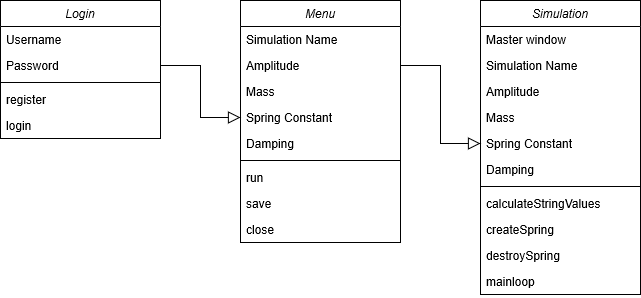

The diagram above was exported from draw.io. Its source (the exported page's mxGraphModel, read from the mxfile embedded in the PNG):
<mxGraphModel grid="1" shadow="0" math="0" pageHeight="1169" pageWidth="827" pageScale="1" page="1" fold="1" arrows="1" connect="1" tooltips="1" guides="1" gridSize="10" dy="792" dx="1422">
  <root>
    <mxCell id="WIyWlLk6GJQsqaUBKTNV-0" />
    <mxCell id="WIyWlLk6GJQsqaUBKTNV-1" parent="WIyWlLk6GJQsqaUBKTNV-0" />
    <mxCell id="zkfFHV4jXpPFQw0GAbJ--12" value="" parent="WIyWlLk6GJQsqaUBKTNV-1" style="endArrow=block;endSize=10;endFill=0;shadow=0;strokeWidth=1;rounded=0;edgeStyle=elbowEdgeStyle;elbow=horizontal;exitX=1;exitY=0.5;exitDx=0;exitDy=0;entryX=0;entryY=0.5;entryDx=0;entryDy=0;" edge="1" target="cS9pUDLsKgrlosjLqBfs-15" source="cS9pUDLsKgrlosjLqBfs-28">
      <mxGeometry as="geometry" width="160" relative="1">
        <mxPoint as="sourcePoint" y="290" x="320" />
        <mxPoint as="targetPoint" y="290" x="320" />
      </mxGeometry>
    </mxCell>
    <mxCell id="zkfFHV4jXpPFQw0GAbJ--6" value="Login" parent="WIyWlLk6GJQsqaUBKTNV-1" vertex="1" style="swimlane;fontStyle=2;align=center;verticalAlign=top;childLayout=stackLayout;horizontal=1;startSize=26;horizontalStack=0;resizeParent=1;resizeLast=0;collapsible=1;marginBottom=0;rounded=0;shadow=0;strokeWidth=1;">
      <mxGeometry as="geometry" height="138" width="160" y="200" x="80">
        <mxRectangle as="alternateBounds" height="26" width="160" y="200" x="80" />
      </mxGeometry>
    </mxCell>
    <mxCell id="zkfFHV4jXpPFQw0GAbJ--7" value="Username" parent="zkfFHV4jXpPFQw0GAbJ--6" vertex="1" style="text;align=left;verticalAlign=top;spacingLeft=4;spacingRight=4;overflow=hidden;rotatable=0;points=[[0,0.5],[1,0.5]];portConstraint=eastwest;">
      <mxGeometry as="geometry" height="26" width="160" y="26" />
    </mxCell>
    <mxCell id="zkfFHV4jXpPFQw0GAbJ--8" value="Password" parent="zkfFHV4jXpPFQw0GAbJ--6" vertex="1" style="text;align=left;verticalAlign=top;spacingLeft=4;spacingRight=4;overflow=hidden;rotatable=0;points=[[0,0.5],[1,0.5]];portConstraint=eastwest;rounded=0;shadow=0;html=0;">
      <mxGeometry as="geometry" height="26" width="160" y="52" />
    </mxCell>
    <mxCell id="zkfFHV4jXpPFQw0GAbJ--9" value="" parent="zkfFHV4jXpPFQw0GAbJ--6" vertex="1" style="line;html=1;strokeWidth=1;align=left;verticalAlign=middle;spacingTop=-1;spacingLeft=3;spacingRight=3;rotatable=0;labelPosition=right;points=[];portConstraint=eastwest;">
      <mxGeometry as="geometry" height="8" width="160" y="78" />
    </mxCell>
    <mxCell id="zkfFHV4jXpPFQw0GAbJ--10" value="register " parent="zkfFHV4jXpPFQw0GAbJ--6" vertex="1" style="text;align=left;verticalAlign=top;spacingLeft=4;spacingRight=4;overflow=hidden;rotatable=0;points=[[0,0.5],[1,0.5]];portConstraint=eastwest;fontStyle=0">
      <mxGeometry as="geometry" height="26" width="160" y="86" />
    </mxCell>
    <mxCell id="zkfFHV4jXpPFQw0GAbJ--11" value="login" parent="zkfFHV4jXpPFQw0GAbJ--6" vertex="1" style="text;align=left;verticalAlign=top;spacingLeft=4;spacingRight=4;overflow=hidden;rotatable=0;points=[[0,0.5],[1,0.5]];portConstraint=eastwest;">
      <mxGeometry as="geometry" height="26" width="160" y="112" />
    </mxCell>
    <mxCell id="zkfFHV4jXpPFQw0GAbJ--0" value="Simulation" parent="WIyWlLk6GJQsqaUBKTNV-1" vertex="1" style="swimlane;fontStyle=2;align=center;verticalAlign=top;childLayout=stackLayout;horizontal=1;startSize=26;horizontalStack=0;resizeParent=1;resizeLast=0;collapsible=1;marginBottom=0;rounded=0;shadow=0;strokeWidth=1;">
      <mxGeometry as="geometry" height="294" width="160" y="200" x="560">
        <mxRectangle as="alternateBounds" height="26" width="160" y="140" x="230" />
      </mxGeometry>
    </mxCell>
    <mxCell id="cS9pUDLsKgrlosjLqBfs-37" value="Master window" parent="zkfFHV4jXpPFQw0GAbJ--0" vertex="1" style="text;align=left;verticalAlign=top;spacingLeft=4;spacingRight=4;overflow=hidden;rotatable=0;points=[[0,0.5],[1,0.5]];portConstraint=eastwest;">
      <mxGeometry as="geometry" height="26" width="160" y="26" />
    </mxCell>
    <mxCell id="zkfFHV4jXpPFQw0GAbJ--1" value="Simulation Name" parent="zkfFHV4jXpPFQw0GAbJ--0" vertex="1" style="text;align=left;verticalAlign=top;spacingLeft=4;spacingRight=4;overflow=hidden;rotatable=0;points=[[0,0.5],[1,0.5]];portConstraint=eastwest;">
      <mxGeometry as="geometry" height="26" width="160" y="52" />
    </mxCell>
    <mxCell id="zkfFHV4jXpPFQw0GAbJ--2" value="Amplitude" parent="zkfFHV4jXpPFQw0GAbJ--0" vertex="1" style="text;align=left;verticalAlign=top;spacingLeft=4;spacingRight=4;overflow=hidden;rotatable=0;points=[[0,0.5],[1,0.5]];portConstraint=eastwest;rounded=0;shadow=0;html=0;">
      <mxGeometry as="geometry" height="26" width="160" y="78" />
    </mxCell>
    <mxCell id="zkfFHV4jXpPFQw0GAbJ--3" value="Mass" parent="zkfFHV4jXpPFQw0GAbJ--0" vertex="1" style="text;align=left;verticalAlign=top;spacingLeft=4;spacingRight=4;overflow=hidden;rotatable=0;points=[[0,0.5],[1,0.5]];portConstraint=eastwest;rounded=0;shadow=0;html=0;">
      <mxGeometry as="geometry" height="26" width="160" y="104" />
    </mxCell>
    <mxCell id="cS9pUDLsKgrlosjLqBfs-15" value="Spring Constant" parent="zkfFHV4jXpPFQw0GAbJ--0" vertex="1" style="text;align=left;verticalAlign=top;spacingLeft=4;spacingRight=4;overflow=hidden;rotatable=0;points=[[0,0.5],[1,0.5]];portConstraint=eastwest;rounded=0;shadow=0;html=0;">
      <mxGeometry as="geometry" height="26" width="160" y="130" />
    </mxCell>
    <mxCell id="cS9pUDLsKgrlosjLqBfs-25" value="Damping" parent="zkfFHV4jXpPFQw0GAbJ--0" vertex="1" style="text;align=left;verticalAlign=top;spacingLeft=4;spacingRight=4;overflow=hidden;rotatable=0;points=[[0,0.5],[1,0.5]];portConstraint=eastwest;rounded=0;shadow=0;html=0;">
      <mxGeometry as="geometry" height="26" width="160" y="156" />
    </mxCell>
    <mxCell id="zkfFHV4jXpPFQw0GAbJ--4" value="" parent="zkfFHV4jXpPFQw0GAbJ--0" vertex="1" style="line;html=1;strokeWidth=1;align=left;verticalAlign=middle;spacingTop=-1;spacingLeft=3;spacingRight=3;rotatable=0;labelPosition=right;points=[];portConstraint=eastwest;">
      <mxGeometry as="geometry" height="8" width="160" y="182" />
    </mxCell>
    <mxCell id="cS9pUDLsKgrlosjLqBfs-38" value="calculateStringValues" parent="zkfFHV4jXpPFQw0GAbJ--0" vertex="1" style="text;align=left;verticalAlign=top;spacingLeft=4;spacingRight=4;overflow=hidden;rotatable=0;points=[[0,0.5],[1,0.5]];portConstraint=eastwest;">
      <mxGeometry as="geometry" height="26" width="160" y="190" />
    </mxCell>
    <mxCell id="cS9pUDLsKgrlosjLqBfs-14" value="createSpring" parent="zkfFHV4jXpPFQw0GAbJ--0" vertex="1" style="text;align=left;verticalAlign=top;spacingLeft=4;spacingRight=4;overflow=hidden;rotatable=0;points=[[0,0.5],[1,0.5]];portConstraint=eastwest;">
      <mxGeometry as="geometry" height="26" width="160" y="216" />
    </mxCell>
    <mxCell id="cS9pUDLsKgrlosjLqBfs-13" value="destroySpring" parent="zkfFHV4jXpPFQw0GAbJ--0" vertex="1" style="text;align=left;verticalAlign=top;spacingLeft=4;spacingRight=4;overflow=hidden;rotatable=0;points=[[0,0.5],[1,0.5]];portConstraint=eastwest;">
      <mxGeometry as="geometry" height="26" width="160" y="242" />
    </mxCell>
    <mxCell id="zkfFHV4jXpPFQw0GAbJ--5" value="mainloop" parent="zkfFHV4jXpPFQw0GAbJ--0" vertex="1" style="text;align=left;verticalAlign=top;spacingLeft=4;spacingRight=4;overflow=hidden;rotatable=0;points=[[0,0.5],[1,0.5]];portConstraint=eastwest;">
      <mxGeometry as="geometry" height="26" width="160" y="268" />
    </mxCell>
    <mxCell id="cS9pUDLsKgrlosjLqBfs-36" value="" parent="WIyWlLk6GJQsqaUBKTNV-1" style="endArrow=block;endSize=10;endFill=0;shadow=0;strokeWidth=1;rounded=0;edgeStyle=elbowEdgeStyle;elbow=horizontal;entryX=0;entryY=0.5;entryDx=0;entryDy=0;exitX=1;exitY=0.5;exitDx=0;exitDy=0;" edge="1" target="cS9pUDLsKgrlosjLqBfs-30" source="zkfFHV4jXpPFQw0GAbJ--8">
      <mxGeometry as="geometry" width="160" relative="1">
        <mxPoint as="sourcePoint" y="280" x="260" />
        <mxPoint as="targetPoint" y="316" x="330" />
      </mxGeometry>
    </mxCell>
    <mxCell id="cS9pUDLsKgrlosjLqBfs-26" value="Menu" parent="WIyWlLk6GJQsqaUBKTNV-1" vertex="1" style="swimlane;fontStyle=2;align=center;verticalAlign=top;childLayout=stackLayout;horizontal=1;startSize=26;horizontalStack=0;resizeParent=1;resizeLast=0;collapsible=1;marginBottom=0;rounded=0;shadow=0;strokeWidth=1;">
      <mxGeometry as="geometry" height="242" width="160" y="200" x="320">
        <mxRectangle as="alternateBounds" height="26" width="160" y="140" x="230" />
      </mxGeometry>
    </mxCell>
    <mxCell id="cS9pUDLsKgrlosjLqBfs-27" value="Simulation Name" parent="cS9pUDLsKgrlosjLqBfs-26" vertex="1" style="text;align=left;verticalAlign=top;spacingLeft=4;spacingRight=4;overflow=hidden;rotatable=0;points=[[0,0.5],[1,0.5]];portConstraint=eastwest;">
      <mxGeometry as="geometry" height="26" width="160" y="26" />
    </mxCell>
    <mxCell id="cS9pUDLsKgrlosjLqBfs-28" value="Amplitude" parent="cS9pUDLsKgrlosjLqBfs-26" vertex="1" style="text;align=left;verticalAlign=top;spacingLeft=4;spacingRight=4;overflow=hidden;rotatable=0;points=[[0,0.5],[1,0.5]];portConstraint=eastwest;rounded=0;shadow=0;html=0;">
      <mxGeometry as="geometry" height="26" width="160" y="52" />
    </mxCell>
    <mxCell id="cS9pUDLsKgrlosjLqBfs-29" value="Mass" parent="cS9pUDLsKgrlosjLqBfs-26" vertex="1" style="text;align=left;verticalAlign=top;spacingLeft=4;spacingRight=4;overflow=hidden;rotatable=0;points=[[0,0.5],[1,0.5]];portConstraint=eastwest;rounded=0;shadow=0;html=0;">
      <mxGeometry as="geometry" height="26" width="160" y="78" />
    </mxCell>
    <mxCell id="cS9pUDLsKgrlosjLqBfs-30" value="Spring Constant" parent="cS9pUDLsKgrlosjLqBfs-26" vertex="1" style="text;align=left;verticalAlign=top;spacingLeft=4;spacingRight=4;overflow=hidden;rotatable=0;points=[[0,0.5],[1,0.5]];portConstraint=eastwest;rounded=0;shadow=0;html=0;">
      <mxGeometry as="geometry" height="26" width="160" y="104" />
    </mxCell>
    <mxCell id="cS9pUDLsKgrlosjLqBfs-31" value="Damping" parent="cS9pUDLsKgrlosjLqBfs-26" vertex="1" style="text;align=left;verticalAlign=top;spacingLeft=4;spacingRight=4;overflow=hidden;rotatable=0;points=[[0,0.5],[1,0.5]];portConstraint=eastwest;rounded=0;shadow=0;html=0;">
      <mxGeometry as="geometry" height="26" width="160" y="130" />
    </mxCell>
    <mxCell id="cS9pUDLsKgrlosjLqBfs-32" value="" parent="cS9pUDLsKgrlosjLqBfs-26" vertex="1" style="line;html=1;strokeWidth=1;align=left;verticalAlign=middle;spacingTop=-1;spacingLeft=3;spacingRight=3;rotatable=0;labelPosition=right;points=[];portConstraint=eastwest;">
      <mxGeometry as="geometry" height="8" width="160" y="156" />
    </mxCell>
    <mxCell id="cS9pUDLsKgrlosjLqBfs-33" value="run" parent="cS9pUDLsKgrlosjLqBfs-26" vertex="1" style="text;align=left;verticalAlign=top;spacingLeft=4;spacingRight=4;overflow=hidden;rotatable=0;points=[[0,0.5],[1,0.5]];portConstraint=eastwest;">
      <mxGeometry as="geometry" height="26" width="160" y="164" />
    </mxCell>
    <mxCell id="cS9pUDLsKgrlosjLqBfs-34" value="save" parent="cS9pUDLsKgrlosjLqBfs-26" vertex="1" style="text;align=left;verticalAlign=top;spacingLeft=4;spacingRight=4;overflow=hidden;rotatable=0;points=[[0,0.5],[1,0.5]];portConstraint=eastwest;">
      <mxGeometry as="geometry" height="26" width="160" y="190" />
    </mxCell>
    <mxCell id="cS9pUDLsKgrlosjLqBfs-35" value="close" parent="cS9pUDLsKgrlosjLqBfs-26" vertex="1" style="text;align=left;verticalAlign=top;spacingLeft=4;spacingRight=4;overflow=hidden;rotatable=0;points=[[0,0.5],[1,0.5]];portConstraint=eastwest;">
      <mxGeometry as="geometry" height="26" width="160" y="216" />
    </mxCell>
  </root>
</mxGraphModel>